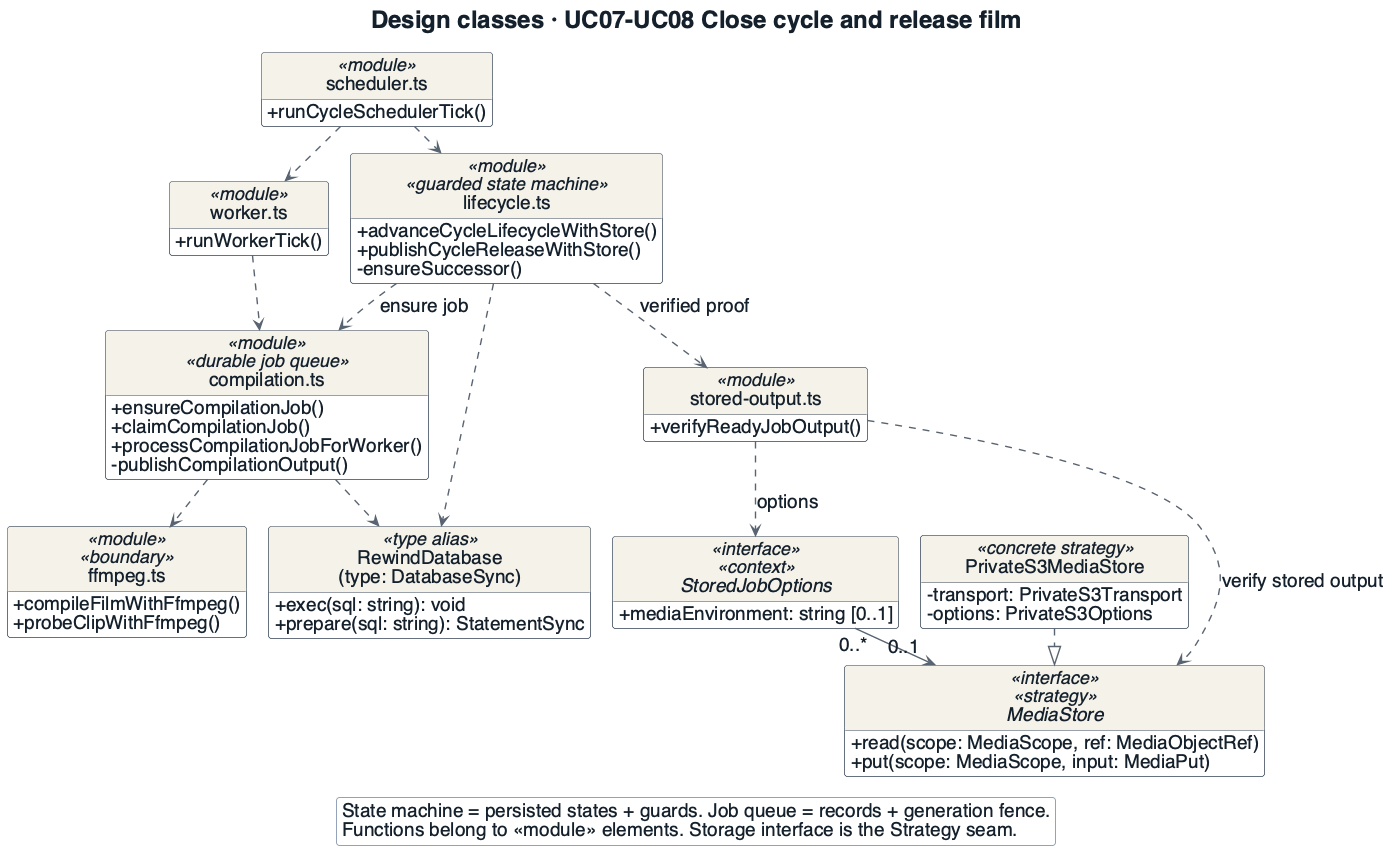

The diagram above was rendered by PlantUML. Its source (embedded in the PNG):
@startuml
!include _style.iuml
skinparam Padding 0
title Design classes · UC07-UC08 Close cycle and release film
top to bottom direction
skinparam nodesep 22
skinparam ranksep 26
class "scheduler.ts" as Scheduler <<module>> {
  + runCycleSchedulerTick()
}
class "worker.ts" as Worker <<module>> {
  + runWorkerTick()
}
class "lifecycle.ts" as Lifecycle <<module>> <<guarded state machine>> {
  + advanceCycleLifecycleWithStore()
  + publishCycleReleaseWithStore()
  - ensureSuccessor()
}
class "compilation.ts" as Compilation <<module>> <<durable job queue>> {
  + ensureCompilationJob()
  + claimCompilationJob()
  + processCompilationJobForWorker()
  - publishCompilationOutput()
}
class "stored-output.ts" as Output <<module>> {
  + verifyReadyJobOutput()
}
interface MediaStore <<interface>> <<strategy>> {
  + read(scope: MediaScope, ref: MediaObjectRef)
  + put(scope: MediaScope, input: MediaPut)
}
interface StoredJobOptions <<interface>> <<context>> {
  + mediaEnvironment: string [0..1]
}
class PrivateS3MediaStore <<concrete strategy>> {
  - transport: PrivateS3Transport
  - options: PrivateS3Options
}
class "RewindDatabase\n(type: DatabaseSync)" as DB <<type alias>> {
  + exec(sql: string): void
  + prepare(sql: string): StatementSync
}
class "ffmpeg.ts" as FF <<module>> <<boundary>> {
  + compileFilmWithFfmpeg()
  + probeClipWithFfmpeg()
}
Scheduler ..> Lifecycle
Scheduler ..> Worker
Worker ..> Compilation
Lifecycle ..> Compilation : ensure job
Lifecycle ..> Output : verified proof
Compilation ..> FF
Compilation ..> DB
Lifecycle ..> DB
Output ..> StoredJobOptions : options
StoredJobOptions "0..*" --> "0..1" MediaStore
Output ..> MediaStore : verify stored output
PrivateS3MediaStore ..|> MediaStore
legend bottom
State machine = persisted states + guards. Job queue = records + generation fence.
Functions belong to «module» elements. Storage interface is the Strategy seam.
endlegend
@enduml